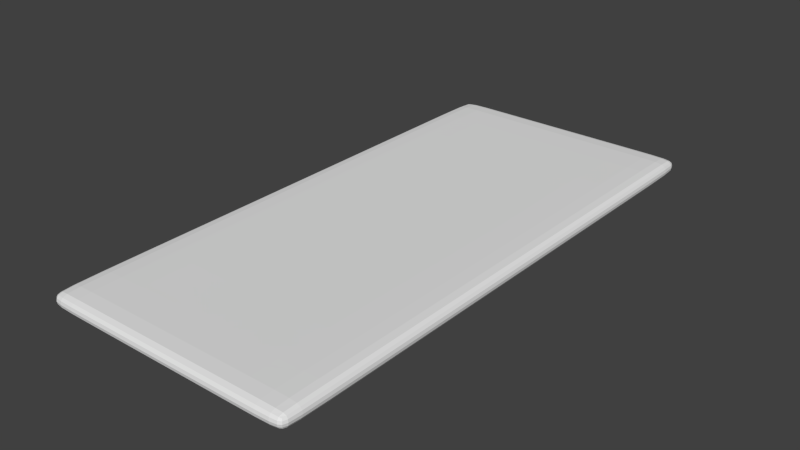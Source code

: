 # Source: litMatelasV3.blend  (saved by Blender 2.77.0; exported with 4.5.12 LTS)
import bpy
from mathutils import Matrix  # noqa: F401  (used for matrix-valued properties, if any)

bpy.ops.wm.read_factory_settings(use_empty=True)
scene = bpy.context.scene
scene.name = 'Scene'

# ---- collections
col_collection_1 = bpy.data.collections.new('Collection 1'); scene.collection.children.link(col_collection_1)

# ---- world
world_world = bpy.data.worlds.new('World'); scene.world = world_world
world_world.color = (0.05088, 0.05088, 0.05088)
world_world.use_sun_shadow = False
world_world.sun_shadow_jitter_overblur = 0.0
world_world.cycles.sampling_method = 'NONE'
world_world.cycles.sample_map_resolution = 256

# ---- meshes
me_cube_001 = bpy.data.meshes.new('Cube.001')
me_cube_001.from_pydata([(-0.4119, 0.8822, -0.02656), (-0.4119, 0.8822, 0.02656), (-0.4119, -0.8822, -0.02656), (-0.4119, -0.8822, 0.02656), (0.4119, 0.8822, -0.02656), (0.4119, 0.8822, 0.02656), (0.4119, -0.8822, -0.02656), (0.4119, -0.8822, 0.02656), (0.3561, -0.8822, 0.02656), (0.3561, -0.8822, -0.02656), (0.3561, 0.8822, 0.02656), (0.3561, 0.8822, -0.02656), (-0.3602, -0.8822, -0.02656), (-0.3602, 0.8822, 0.02656), (-0.3602, -0.8822, 0.02656), (-0.3602, 0.8822, -0.02656), (-0.4119, -0.8143, 0.02656), (-0.4119, -0.8143, -0.02656), (0.4119, -0.8143, 0.02656), (0.4119, -0.8143, -0.02656), (0.3561, -0.8143, 0.02656), (0.3561, -0.8143, -0.02656), (-0.3602, -0.8143, -0.02656), (-0.3602, -0.8143, 0.02656), (-0.4119, 0.8101, -0.02656), (0.4119, 0.8101, 0.02656), (0.3561, 0.8101, 0.02656), (0.3561, 0.8101, -0.02656), (-0.3602, 0.8101, -0.02656), (-0.3602, 0.8101, 0.02656), (-0.4119, 0.8101, 0.02656), (0.4119, 0.8101, -0.02656)], [], [(16, 17, 2, 3), (8, 9, 6, 7), (25, 31, 4, 5), (13, 15, 0, 1), (21, 19, 6, 9), (23, 16, 3, 14), (18, 20, 8, 7), (22, 21, 9, 12), (5, 4, 11, 10), (14, 12, 9, 8), (3, 2, 12, 14), (17, 22, 12, 2), (20, 23, 14, 8), (10, 11, 15, 13), (26, 29, 23, 20), (24, 28, 22, 17), (28, 27, 21, 22), (25, 26, 20, 18), (29, 30, 16, 23), (27, 31, 19, 21), (7, 6, 19, 18), (30, 24, 17, 16), (1, 0, 24, 30), (11, 4, 31, 27), (13, 1, 30, 29), (5, 10, 26, 25), (15, 11, 27, 28), (0, 15, 28, 24), (10, 13, 29, 26), (18, 19, 31, 25)])
_uv = me_cube_001.uv_layers.new(name='UVMap')
_uv.uv.foreach_set('vector', [0.06454, 0.9372, 0.06455, 0.9088, 0.02826, 0.9088, 0.02824, 0.9372, 0.0285, 0.4104, 0.0001112, 0.4104, 9.682e-05, 0.4402, 0.02848, 0.4403, 0.9328, 0.4407, 0.9328, 0.4691, 0.9713, 0.4691, 0.9713, 0.4407, 0.9715, 0.02815, 0.9999, 0.02817, 0.9999, 0.0005847, 0.9715, 0.000571, 0.06475, 0.4985, 0.06476, 0.4687, 0.02847, 0.4686, 0.02846, 0.4985, 0.06498, 0.02771, 0.06499, 0.0001283, 0.0287, 0.0001106, 0.02869, 0.02769, 0.06478, 0.4403, 0.06479, 0.4105, 0.0285, 0.4104, 0.02848, 0.4403, 0.06456, 0.8812, 0.06475, 0.4985, 0.02846, 0.4985, 0.02827, 0.8812, 0.9713, 0.4407, 0.9997, 0.4407, 0.9997, 0.4109, 0.9713, 0.4109, 0.02869, 0.02769, 0.0002972, 0.02768, 0.0001112, 0.4104, 0.0285, 0.4104, 0.0287, 0.0001106, 0.0003105, 9.682e-05, 0.0002972, 0.02768, 0.02869, 0.02769, 0.06455, 0.9088, 0.06456, 0.8812, 0.02827, 0.8812, 0.02826, 0.9088, 0.06479, 0.4105, 0.06498, 0.02771, 0.02869, 0.02769, 0.0285, 0.4104, 0.9713, 0.4109, 0.9997, 0.4109, 0.9999, 0.02817, 0.9715, 0.02815, 0.9328, 0.4109, 0.933, 0.02814, 0.06498, 0.02771, 0.06479, 0.4105, 0.9325, 0.9092, 0.9326, 0.8816, 0.06456, 0.8812, 0.06455, 0.9088, 0.9326, 0.8816, 0.9327, 0.4989, 0.06475, 0.4985, 0.06456, 0.8812, 0.9328, 0.4407, 0.9328, 0.4109, 0.06479, 0.4105, 0.06478, 0.4403, 0.933, 0.02814, 0.933, 0.0005524, 0.06499, 0.0001283, 0.06498, 0.02771, 0.9327, 0.4989, 0.9328, 0.4691, 0.06476, 0.4687, 0.06475, 0.4985, 0.02848, 0.4403, 0.02847, 0.4686, 0.06476, 0.4687, 0.06478, 0.4403, 0.9325, 0.9376, 0.9325, 0.9092, 0.06455, 0.9088, 0.06454, 0.9372, 0.9711, 0.9376, 0.9711, 0.9092, 0.9325, 0.9092, 0.9325, 0.9376, 0.9713, 0.4989, 0.9713, 0.4691, 0.9328, 0.4691, 0.9327, 0.4989, 0.9715, 0.02815, 0.9715, 0.000571, 0.933, 0.0005524, 0.933, 0.02814, 0.9713, 0.4407, 0.9713, 0.4109, 0.9328, 0.4109, 0.9328, 0.4407, 0.9711, 0.8817, 0.9713, 0.4989, 0.9327, 0.4989, 0.9326, 0.8816, 0.9711, 0.9092, 0.9711, 0.8817, 0.9326, 0.8816, 0.9325, 0.9092, 0.9713, 0.4109, 0.9715, 0.02815, 0.933, 0.02814, 0.9328, 0.4109, 0.06478, 0.4403, 0.06476, 0.4687, 0.9328, 0.4691, 0.9328, 0.4407])
me_cube_001.use_remesh_preserve_volume = False
me_cube_001.use_remesh_preserve_attributes = False
me_cube_001.use_mirror_vertex_groups = False
me_cube_001.update()

# ---- objects
ob_cube_001 = bpy.data.objects.new('Cube.001', me_cube_001)

# ---- transforms, parenting, visibility, modifiers, constraints
ob_cube_001.location = (-0.452, -0.04445, 0.09677)
ob_cube_001.lineart.crease_threshold = 0.0
_m = ob_cube_001.modifiers.new('Subsurf', 'SUBSURF')
_m.uv_smooth = 'PRESERVE_CORNERS'
_m.quality = 2
_m.show_only_control_edges = False

# ---- collection membership
col_collection_1.objects.link(ob_cube_001)

# ---- scene / render settings (as saved in the file)
scene.frame_start = 1; scene.frame_end = 250; scene.frame_set(1)
scene.render.engine = 'BLENDER_EEVEE_NEXT'
scene.render.resolution_percentage = 50
scene.render.dither_intensity = 0.0
scene.cycles.use_denoising = False
scene.cycles.samples = 10
scene.cycles.sampling_pattern = 'TABULATED_SOBOL'
scene.cycles.light_sampling_threshold = 0.0
scene.cycles.use_adaptive_sampling = False
scene.cycles.use_light_tree = False
scene.cycles.blur_glossy = 0.0
scene.cycles.pixel_filter_type = 'GAUSSIAN'
scene.cycles.sample_clamp_indirect = 0.0
scene.view_settings.view_transform = 'Standard'
bpy.context.view_layer.update()

# ---- added for rendering (the .blend has no active camera and no usable light): camera, sun
cam_auto = bpy.data.cameras.new('AutoCamera')
cam_auto.lens = 50.0
cam_auto.sensor_width = 36.0
cam_auto.clip_end = 1000.0
ob_auto_camera = bpy.data.objects.new('AutoCamera', cam_auto)
scene.collection.objects.link(ob_auto_camera)
ob_auto_camera.location = (1.35032, -2.20725, 1.53863)
ob_auto_camera.rotation_euler = (1.09748, -7.21219e-08, 0.694738)
scene.camera = ob_auto_camera
light_auto_sun = bpy.data.lights.new('AutoSun', 'SUN')
light_auto_sun.energy = 3.0
light_auto_sun.angle = 0.0523599
ob_auto_sun = bpy.data.objects.new('AutoSun', light_auto_sun)
scene.collection.objects.link(ob_auto_sun)
ob_auto_sun.rotation_euler = (0.872665, 0.174533, 0.523599)
bpy.context.view_layer.update()
